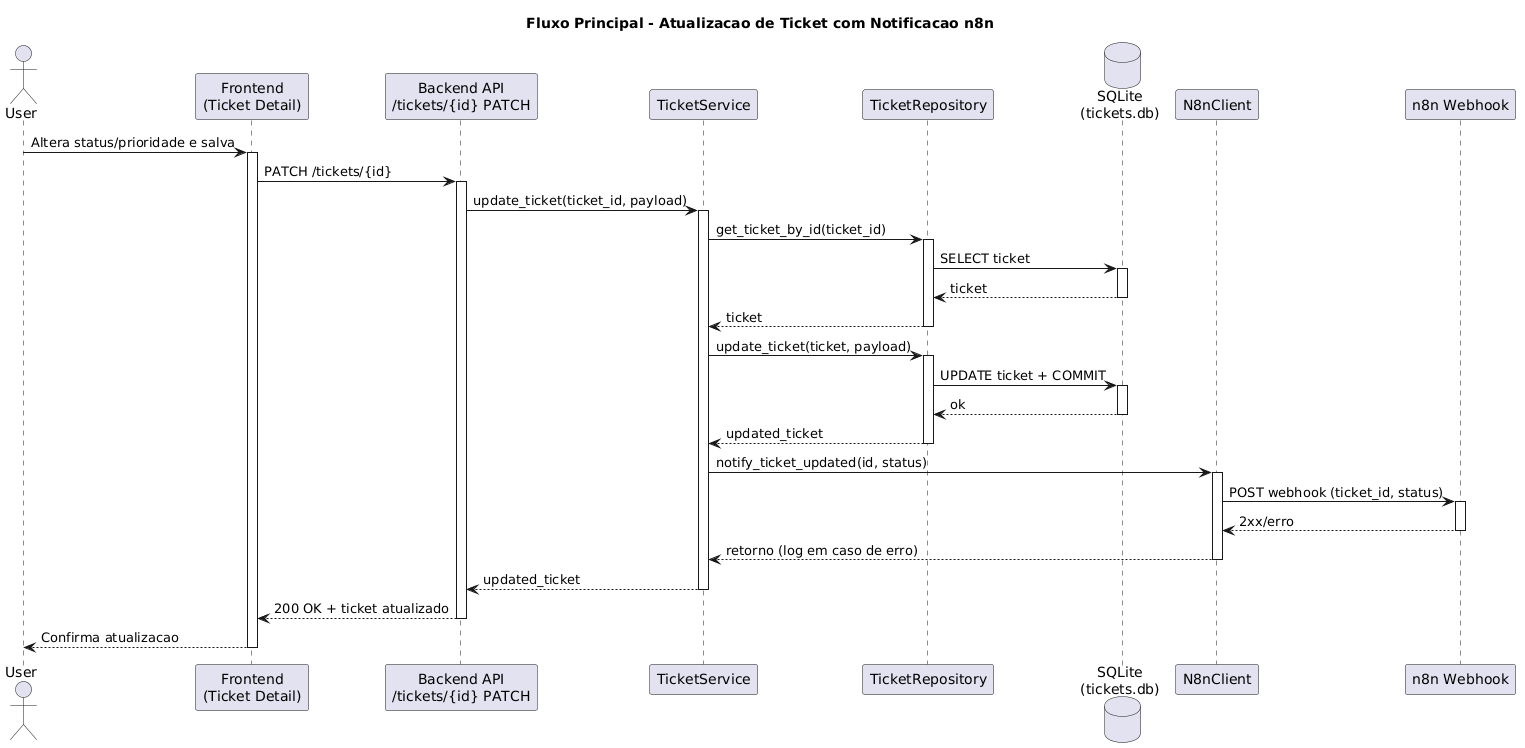

The diagram above was rendered by PlantUML. Its source (embedded in the PNG):
@startuml

title Fluxo Principal - Atualizacao de Ticket com Notificacao n8n

autoactivate on

actor User
participant "Frontend\n(Ticket Detail)" as FE
participant "Backend API\n/tickets/{id} PATCH" as API
participant "TicketService" as Service
participant "TicketRepository" as Repo
database "SQLite\n(tickets.db)" as DB
participant "N8nClient" as N8nClient
participant "n8n Webhook" as N8nWebhook

User -> FE: Altera status/prioridade e salva
FE -> API: PATCH /tickets/{id}
API -> Service: update_ticket(ticket_id, payload)
Service -> Repo: get_ticket_by_id(ticket_id)
Repo -> DB: SELECT ticket
DB --> Repo: ticket
Repo --> Service: ticket

Service -> Repo: update_ticket(ticket, payload)
Repo -> DB: UPDATE ticket + COMMIT
DB --> Repo: ok
Repo --> Service: updated_ticket

Service -> N8nClient: notify_ticket_updated(id, status)
N8nClient -> N8nWebhook: POST webhook (ticket_id, status)
N8nWebhook --> N8nClient: 2xx/erro
N8nClient --> Service: retorno (log em caso de erro)

Service --> API: updated_ticket
API --> FE: 200 OK + ticket atualizado
FE --> User: Confirma atualizacao

@enduml